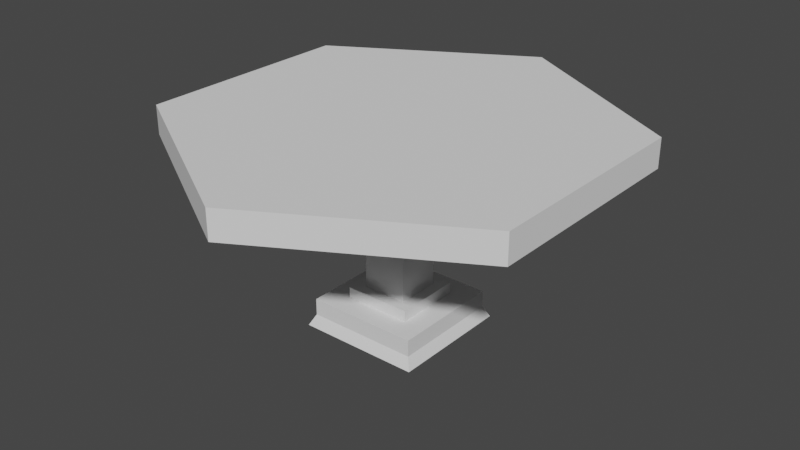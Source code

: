 # Source: table_round.blend  (saved by Blender 2.91.10; exported with 4.5.12 LTS)
import bpy
from mathutils import Matrix  # noqa: F401  (used for matrix-valued properties, if any)

bpy.ops.wm.read_factory_settings(use_empty=True)
scene = bpy.context.scene
scene.name = 'Scene'

# ---- world
world_world = bpy.data.worlds.new('World'); scene.world = world_world
world_world.use_nodes = True; world_world.node_tree.nodes.clear()
_N = world_world.node_tree.nodes; _L = world_world.node_tree.links
n0 = _N.new('ShaderNodeOutputWorld'); n0.name = 'World Output'; n0.location = (300, 300)
n1 = _N.new('ShaderNodeBackground'); n1.name = 'Background'; n1.location = (10, 300)
n1.inputs[0].default_value = (0.05088, 0.05088, 0.05088, 1.0)
_L.new(n1.outputs[0], n0.inputs[0])
n0.is_active_output = True
world_world.color = (0.05088, 0.05088, 0.05088)
world_world.use_sun_shadow = False
world_world.sun_shadow_jitter_overblur = 0.0

# ---- meshes
me_table_round = bpy.data.meshes.new('table_round')
me_table_round.from_pydata([(-0.695, 0.4012, 0.6327), (-0.08025, 0.08025, 0.6327), (-5.979e-08, 0.8025, 0.6327), (0.08025, 0.08025, 0.6327), (0.695, 0.4012, 0.6327), (0.08025, -0.08025, 0.6327), (-0.08025, -0.08025, 0.6327), (-5.979e-08, -0.8025, 0.6327), (-0.695, -0.4012, 0.6327), (-0.695, 2.392e-07, 0.6327), (0.695, -0.4012, 0.6327), (0.695, 2.392e-07, 0.6327), (-0.695, -0.4012, 0.7362), (-0.695, 0.4012, 0.7362), (-5.979e-08, -0.8025, 0.7362), (-5.979e-08, 0.8025, 0.7362), (0.695, -0.4012, 0.7362), (0.695, 0.4012, 0.7362), (-5.979e-08, 0.8025, 0.6327), (0.695, 0.4012, 0.6327), (-5.979e-08, 0.8025, 0.7362), (0.695, 0.4012, 0.7362), (0.695, -0.4012, 0.6327), (0.695, -0.4012, 0.7362), (0.695, 2.392e-07, 0.6327), (0.695, 0.4012, 0.7362), (0.695, 0.4012, 0.6327), (0.695, -0.4012, 0.6327), (-5.979e-08, -0.8025, 0.6327), (0.695, -0.4012, 0.7362), (-5.979e-08, -0.8025, 0.7362), (-5.979e-08, -0.8025, 0.6327), (-0.695, -0.4012, 0.6327), (-5.979e-08, -0.8025, 0.7362), (-0.695, -0.4012, 0.7362), (-0.695, -0.4012, 0.7362), (-0.695, -0.4012, 0.6327), (-0.695, 0.4012, 0.7362), (-0.695, 2.392e-07, 0.6327), (-0.695, 0.4012, 0.6327), (-0.695, 0.4012, 0.6327), (-5.979e-08, 0.8025, 0.6327), (-0.695, 0.4012, 0.7362), (-5.979e-08, 0.8025, 0.7362), (0.08025, -0.08025, 0.1408), (-0.08025, -0.08025, 0.1408), (0.08025, -0.08025, 0.6327), (-0.08025, -0.08025, 0.6327), (-0.08025, -0.08025, 0.6327), (-0.08025, -0.08025, 0.1408), (-0.08025, 0.08025, 0.6327), (-0.08025, 0.08025, 0.1408), (-0.08025, 0.08025, 0.1408), (0.08025, 0.08025, 0.1408), (-0.08025, 0.08025, 0.6327), (0.08025, 0.08025, 0.6327), (0.08025, -0.08025, 0.1408), (0.08025, -0.08025, 0.6327), (0.08025, 0.08025, 0.1408), (0.08025, 0.08025, 0.6327), (0.1204, -0.1204, 0.1007), (-0.1204, -0.1204, 0.1007), (0.1204, -0.1204, 0.1408), (-0.1204, -0.1204, 0.1408), (-0.1204, -0.1204, 0.1408), (-0.1204, -0.1204, 0.1007), (-0.1204, 0.1204, 0.1408), (-0.1204, 0.1204, 0.1007), (0.1204, -0.1204, 0.1007), (0.1204, -0.1204, 0.1408), (0.1204, 0.1204, 0.1007), (0.1204, 0.1204, 0.1408), (-0.1204, 0.1204, 0.1408), (-0.08025, -0.08025, 0.1408), (-0.1204, -0.1204, 0.1408), (0.1204, -0.1204, 0.1408), (0.08025, -0.08025, 0.1408), (0.08025, 0.08025, 0.1408), (-0.08025, 0.08025, 0.1408), (0.1204, 0.1204, 0.1408), (-0.2006, -0.2006, 0.1007), (-0.2006, -0.2006, 0.04053), (-0.2006, 0.2006, 0.1007), (-0.2006, 0.2006, 0.04053), (-0.2006, 0.2006, 0.04053), (0.2006, 0.2006, 0.04053), (-0.2006, 0.2006, 0.1007), (0.2006, 0.2006, 0.1007), (0.2006, -0.2006, 0.04053), (-0.2006, -0.2006, 0.04053), (0.2006, -0.2006, 0.1007), (-0.2006, -0.2006, 0.1007), (0.2006, -0.2006, 0.04053), (0.2006, -0.2006, 0.1007), (0.2006, 0.2006, 0.04053), (0.2006, 0.2006, 0.1007), (-0.2006, 0.2006, 0.1007), (-0.1204, -0.1204, 0.1007), (-0.2006, -0.2006, 0.1007), (0.2006, -0.2006, 0.1007), (0.1204, -0.1204, 0.1007), (0.1204, 0.1204, 0.1007), (-0.1204, 0.1204, 0.1007), (0.2006, 0.2006, 0.1007), (-0.2207, 0.2207, 0.0004104), (-0.2207, -0.2207, 0.0004104), (0.2207, 0.2207, 0.0004104), (0.2207, -0.2207, 0.0004104), (-0.2207, 0.2207, 0.0004104), (0.2207, 0.2207, 0.0004104), (-0.2006, 0.2006, 0.04053), (0.2006, 0.2006, 0.04053), (0.2207, -0.2207, 0.0004104), (0.2006, -0.2006, 0.04053), (0.2207, 0.2207, 0.0004104), (0.2006, 0.2006, 0.04053), (0.2207, -0.2207, 0.0004104), (-0.2207, -0.2207, 0.0004104), (0.2006, -0.2006, 0.04053), (-0.2006, -0.2006, 0.04053), (-0.2207, -0.2207, 0.0004104), (-0.2207, 0.2207, 0.0004104), (-0.2006, -0.2006, 0.04053), (-0.2006, 0.2006, 0.04053), (-0.1204, 0.1204, 0.1007), (0.1204, 0.1204, 0.1007), (-0.1204, 0.1204, 0.1408), (0.1204, 0.1204, 0.1408)], [], [(2, 1, 0), (1, 2, 3), (3, 2, 4), (3, 4, 5), (6, 0, 1), (7, 0, 6), (7, 6, 5), (8, 0, 7), (0, 8, 9), (7, 5, 10), (10, 5, 4), (10, 4, 11), (14, 13, 12), (13, 14, 15), (15, 14, 16), (15, 16, 17), (20, 19, 18), (19, 20, 21), (24, 23, 22), (23, 24, 25), (25, 24, 26), (29, 28, 27), (28, 29, 30), (33, 32, 31), (32, 33, 34), (37, 36, 35), (36, 37, 38), (38, 37, 39), (42, 41, 40), (41, 42, 43), (46, 45, 44), (45, 46, 47), (50, 49, 48), (49, 50, 51), (54, 53, 52), (53, 54, 55), (58, 57, 56), (57, 58, 59), (62, 61, 60), (61, 62, 63), (66, 65, 64), (65, 66, 67), (70, 69, 68), (69, 70, 71), (74, 73, 72), (73, 74, 75), (73, 75, 76), (76, 75, 77), (78, 72, 73), (72, 78, 79), (79, 78, 77), (79, 77, 75), (82, 81, 80), (81, 82, 83), (86, 85, 84), (85, 86, 87), (90, 89, 88), (89, 90, 91), (94, 93, 92), (93, 94, 95), (98, 97, 96), (97, 98, 99), (97, 99, 100), (100, 99, 101), (102, 96, 97), (96, 102, 103), (103, 102, 101), (103, 101, 99), (106, 105, 104), (105, 106, 107), (110, 109, 108), (109, 110, 111), (114, 113, 112), (113, 114, 115), (118, 117, 116), (117, 118, 119), (122, 121, 120), (121, 122, 123), (126, 125, 124), (125, 126, 127)])
me_table_round.polygons.foreach_set('use_smooth', [0, 0, 0, 0, 0, 0, 0, 0, 0, 0, 0, 1, 0, 0, 0, 0, 0, 0, 0, 0, 0, 0, 0, 0, 0, 0, 0, 0, 0, 0, 0, 0, 0, 0, 0, 0, 0, 0, 0, 0, 0, 0, 0, 0, 0, 0, 0, 0, 0, 0, 0, 0, 0, 0, 0, 0, 0, 0, 0, 0, 0, 0, 0, 0, 0, 0, 0, 0, 0, 0, 0, 0, 0, 0, 0, 0, 0, 0, 0, 0])
_uv = me_table_round.uv_layers.new(name='UVMap')
_uv.uv.foreach_set('vector', [-13.64, 31.5, -12.06, 17.32, -1.421e-14, 23.62, -12.06, 17.32, -13.64, 31.5, -15.21, 17.32, -15.21, 17.32, -13.64, 31.5, -27.28, 23.62, -15.21, 17.32, -27.28, 23.62, -15.21, 14.17, -12.06, 14.17, -1.421e-14, 23.62, -12.06, 17.32, -13.64, 0.0, -1.421e-14, 23.62, -12.06, 14.17, -13.64, 0.0, -12.06, 14.17, -15.21, 14.17, 0.0, 7.874, -1.421e-14, 23.62, -13.64, 0.0, -1.421e-14, 23.62, 0.0, 7.874, 0.0, 15.75, -13.64, 0.0, -15.21, 14.17, -27.28, 7.874, -27.28, 7.874, -15.21, 14.17, -27.28, 23.62, -27.28, 7.874, -27.28, 23.62, -27.28, 15.75, 13.64, 0.0, 1.421e-14, 23.62, 0.0, 7.874, 1.421e-14, 23.62, 13.64, 0.0, 13.64, 31.5, 13.64, 31.5, 13.64, 0.0, 27.28, 7.874, 13.64, 31.5, 27.28, 7.874, 27.28, 23.62, 3.937, 3.808, -11.81, 1.778, 3.937, 1.778, -11.81, 1.778, 3.937, 3.808, -11.81, 3.808, 15.75, 1.778, 7.874, 3.808, 7.874, 1.778, 7.874, 3.808, 15.75, 1.778, 23.62, 3.808, 23.62, 3.808, 15.75, 1.778, 23.62, 1.778, 27.56, 3.808, 11.81, 1.778, 27.56, 1.778, 11.81, 1.778, 27.56, 3.808, 11.81, 3.808, 11.81, 3.808, -3.937, 1.778, 11.81, 1.778, -3.937, 1.778, 11.81, 3.808, -3.937, 3.808, -23.62, 3.808, -7.874, 1.778, -7.874, 3.808, -7.874, 1.778, -23.62, 3.808, -15.75, 1.778, -15.75, 1.778, -23.62, 3.808, -23.62, 1.778, -11.81, 3.808, -27.56, 1.778, -11.81, 1.778, -27.56, 1.778, -11.81, 3.808, -27.56, 3.808, 15.21, 1.778, 12.06, -7.874, 15.21, -7.874, 12.06, -7.874, 15.21, 1.778, 12.06, 1.778, -17.32, 1.778, -14.17, -7.874, -14.17, 1.778, -14.17, -7.874, -17.32, 1.778, -17.32, -7.874, -12.06, 1.778, -15.21, -7.874, -12.06, -7.874, -15.21, -7.874, -12.06, 1.778, -15.21, 1.778, 17.32, -7.874, 14.17, 1.778, 14.17, -7.874, 14.17, 1.778, 17.32, -7.874, 17.32, 1.778, 16.0, -7.874, 11.28, -8.661, 16.0, -8.661, 11.28, -8.661, 16.0, -7.874, 11.28, -7.874, -18.11, -7.874, -13.39, -8.661, -13.39, -7.874, -13.39, -8.661, -18.11, -7.874, -18.11, -8.661, 18.11, -8.661, 13.39, -7.874, 13.39, -8.661, 13.39, -7.874, 18.11, -8.661, 18.11, -7.874, 11.28, 13.39, 12.06, 14.17, 11.28, 18.11, 12.06, 14.17, 11.28, 13.39, 16.0, 13.39, 12.06, 14.17, 16.0, 13.39, 15.21, 14.17, 15.21, 14.17, 16.0, 13.39, 15.21, 17.32, 12.06, 17.32, 11.28, 18.11, 12.06, 14.17, 11.28, 18.11, 12.06, 17.32, 16.0, 18.11, 16.0, 18.11, 12.06, 17.32, 15.21, 17.32, 16.0, 18.11, 15.21, 17.32, 16.0, 13.39, -19.69, -8.661, -11.81, -9.843, -11.81, -8.661, -11.81, -9.843, -19.69, -8.661, -19.69, -9.843, -9.701, -8.661, -17.58, -9.843, -9.701, -9.843, -17.58, -9.843, -9.701, -8.661, -17.58, -8.661, 17.58, -8.661, 9.701, -9.843, 17.58, -9.843, 9.701, -9.843, 17.58, -8.661, 9.701, -8.661, 19.69, -9.843, 11.81, -8.661, 11.81, -9.843, 11.81, -8.661, 19.69, -9.843, 19.69, -8.661, 9.701, 11.81, 11.28, 13.39, 9.701, 19.69, 11.28, 13.39, 9.701, 11.81, 17.58, 11.81, 11.28, 13.39, 17.58, 11.81, 16.0, 13.39, 16.0, 13.39, 17.58, 11.81, 16.0, 18.11, 11.28, 18.11, 9.701, 19.69, 11.28, 13.39, 9.701, 19.69, 11.28, 18.11, 17.58, 19.69, 17.58, 19.69, 11.28, 18.11, 16.0, 18.11, 17.58, 19.69, 16.0, 18.11, 17.58, 11.81, -17.97, 20.08, -9.307, 11.42, -9.307, 20.08, -9.307, 11.42, -17.97, 20.08, -17.97, 11.42, -9.701, -17.61, -17.97, -18.49, -9.307, -18.49, -17.97, -18.49, -9.701, -17.61, -17.58, -17.61, 20.08, -17.54, 11.81, -16.66, 11.42, -17.54, 11.81, -16.66, 20.08, -17.54, 19.69, -16.66, 17.58, -3.521, 9.307, -4.402, 17.97, -4.402, 9.307, -4.402, 17.58, -3.521, 9.701, -3.521, -11.81, -4.465, -20.08, -5.345, -11.42, -5.345, -20.08, -5.345, -11.81, -4.465, -19.69, -4.465, -11.28, -7.874, -16.0, -8.661, -11.28, -8.661, -16.0, -8.661, -11.28, -7.874, -16.0, -7.874])
me_table_round.use_remesh_fix_poles = True
me_table_round.use_remesh_preserve_attributes = False
me_table_round.use_mirror_vertex_groups = False
me_table_round.update()
me_table_round.normals_split_custom_set([tuple(v) for v in zip(*[iter([-1.269e-07, 0.0, -1.0, -1.269e-07, 0.0, -1.0, -1.269e-07, 0.0, -1.0, 0.0, 0.0, -1.0, 0.0, 0.0, -1.0, 0.0, 0.0, -1.0, 1.269e-07, 0.0, -1.0, 1.269e-07, 0.0, -1.0, 1.269e-07, 0.0, -1.0, 0.0, 0.0, -1.0, 0.0, 0.0, -1.0, 0.0, 0.0, -1.0, 0.0, 0.0, -1.0, 0.0, 0.0, -1.0, 0.0, 0.0, -1.0, -2.941e-07, 0.0, -1.0, -2.941e-07, 0.0, -1.0, -2.941e-07, 0.0, -1.0, 0.0, 0.0, -1.0, 0.0, 0.0, -1.0, 0.0, 0.0, -1.0, 0.0, 0.0, -1.0, 0.0, 0.0, -1.0, 0.0, 0.0, -1.0, 1.0, 0.0, 0.0, 1.0, 0.0, 0.0, 1.0, 0.0, 0.0, 6.344e-08, 0.0, -1.0, 6.344e-08, 0.0, -1.0, 6.344e-08, 0.0, -1.0, 0.0, 0.0, -1.0, 0.0, 0.0, -1.0, 0.0, 0.0, -1.0, 1.0, -2.291e-09, -4.777e-05, 1.0, 2.291e-09, 4.777e-05, 1.0, 2.291e-09, 4.777e-05, -2.137e-07, 0.0, 1.0, -2.137e-07, 0.0, 1.0, -2.137e-07, 0.0, 1.0, 0.0, 0.0, 1.0, 0.0, 0.0, 1.0, 0.0, 0.0, 1.0, 5.344e-08, 0.0, 1.0, 5.344e-08, 0.0, 1.0, 5.344e-08, 0.0, 1.0, 0.0, 0.0, 1.0, 0.0, 0.0, 1.0, 0.0, 0.0, 1.0, 0.5, 0.866, 0.0, 0.5, 0.866, 0.0, 0.5, 0.866, 0.0, 0.5, 0.866, 0.0, 0.5, 0.866, 0.0, 0.5, 0.866, 0.0, 1.0, 0.0, 0.0, 1.0, 0.0, 0.0, 1.0, 0.0, 0.0, 1.0, 0.0, 0.0, 1.0, 0.0, 0.0, 1.0, 0.0, 0.0, 1.0, 0.0, 0.0, 1.0, 0.0, 0.0, 1.0, 0.0, 0.0, 0.5, -0.866, 0.0, 0.5, -0.866, 0.0, 0.5, -0.866, 0.0, 0.5, -0.866, 0.0, 0.5, -0.866, 0.0, 0.5, -0.866, 0.0, -0.5, -0.866, 0.0, -0.5, -0.866, 0.0, -0.5, -0.866, 0.0, -0.5, -0.866, 0.0, -0.5, -0.866, 0.0, -0.5, -0.866, 0.0, -1.0, 0.0, 0.0, -1.0, 0.0, 0.0, -1.0, 0.0, 0.0, -1.0, 0.0, 0.0, -1.0, 0.0, 0.0, -1.0, 0.0, 0.0, -1.0, 0.0, 0.0, -1.0, 0.0, 0.0, -1.0, 0.0, 0.0, -0.5, 0.866, 0.0, -0.5, 0.866, 0.0, -0.5, 0.866, 0.0, -0.5, 0.866, 0.0, -0.5, 0.866, 0.0, -0.5, 0.866, 0.0, 0.0, -1.0, 0.0, 0.0, -1.0, 0.0, 0.0, -1.0, 0.0, 0.0, -1.0, 0.0, 0.0, -1.0, 0.0, 0.0, -1.0, 0.0, -1.0, 0.0, 0.0, -1.0, 0.0, 0.0, -1.0, 0.0, 0.0, -1.0, 0.0, 0.0, -1.0, 0.0, 0.0, -1.0, 0.0, 0.0, 0.0, 1.0, 0.0, 0.0, 1.0, 0.0, 0.0, 1.0, 0.0, 0.0, 1.0, 0.0, 0.0, 1.0, 0.0, 0.0, 1.0, 0.0, 1.0, 0.0, 0.0, 1.0, 0.0, 0.0, 1.0, 0.0, 0.0, 1.0, 0.0, 0.0, 1.0, 0.0, 0.0, 1.0, 0.0, 0.0, 0.0, -1.0, 0.0, 0.0, -1.0, 0.0, 0.0, -1.0, 0.0, 0.0, -1.0, 0.0, 0.0, -1.0, 0.0, 0.0, -1.0, 0.0, -1.0, 0.0, 0.0, -1.0, 0.0, 0.0, -1.0, 0.0, 0.0, -1.0, 0.0, 0.0, -1.0, 0.0, 0.0, -1.0, 0.0, 0.0, 1.0, 0.0, 0.0, 1.0, 0.0, 0.0, 1.0, 0.0, 0.0, 1.0, 0.0, 0.0, 1.0, 0.0, 0.0, 1.0, 0.0, 0.0, -3.856e-07, 0.0, 1.0, -3.856e-07, 0.0, 1.0, -3.856e-07, 0.0, 1.0, 0.0, 0.0, 1.0, 0.0, 0.0, 1.0, 0.0, 0.0, 1.0, 0.0, 0.0, 1.0, 0.0, 0.0, 1.0, 0.0, 0.0, 1.0, 5.785e-07, 0.0, 1.0, 5.785e-07, 0.0, 1.0, 5.785e-07, 0.0, 1.0, -5.785e-07, 0.0, 1.0, -5.785e-07, 0.0, 1.0, -5.785e-07, 0.0, 1.0, 0.0, 0.0, 1.0, 0.0, 0.0, 1.0, 0.0, 0.0, 1.0, 0.0, 0.0, 1.0, 0.0, 0.0, 1.0, 0.0, 0.0, 1.0, 3.856e-07, 0.0, 1.0, 3.856e-07, 0.0, 1.0, 3.856e-07, 0.0, 1.0, -1.0, 0.0, 0.0, -1.0, 0.0, 0.0, -1.0, 0.0, 0.0, -1.0, 0.0, 0.0, -1.0, 0.0, 0.0, -1.0, 0.0, 0.0, 0.0, 1.0, 0.0, 0.0, 1.0, 0.0, 0.0, 1.0, 0.0, 0.0, 1.0, 0.0, 0.0, 1.0, 0.0, 0.0, 1.0, 0.0, 0.0, -1.0, 0.0, 0.0, -1.0, 0.0, 0.0, -1.0, 0.0, 0.0, -1.0, 0.0, 0.0, -1.0, 0.0, 0.0, -1.0, 0.0, 1.0, 0.0, 0.0, 1.0, 0.0, 0.0, 1.0, 0.0, 0.0, 1.0, 0.0, 0.0, 1.0, 0.0, 0.0, 1.0, 0.0, 0.0, 0.0, 0.0, 1.0, 0.0, 0.0, 1.0, 0.0, 0.0, 1.0, 0.0, 0.0, 1.0, 0.0, 0.0, 1.0, 0.0, 0.0, 1.0, 0.0, 0.0, 1.0, 0.0, 0.0, 1.0, 0.0, 0.0, 1.0, 0.0, 0.0, 1.0, 0.0, 0.0, 1.0, 0.0, 0.0, 1.0, 0.0, 0.0, 1.0, 0.0, 0.0, 1.0, 0.0, 0.0, 1.0, 0.0, 0.0, 1.0, 0.0, 0.0, 1.0, 0.0, 0.0, 1.0, 0.0, 0.0, 1.0, 0.0, 0.0, 1.0, 0.0, 0.0, 1.0, 0.0, 0.0, 1.0, 0.0, 0.0, 1.0, 0.0, 0.0, 1.0, 0.0, 0.0, -1.0, 0.0, 0.0, -1.0, 0.0, 0.0, -1.0, 0.0, 0.0, -1.0, 0.0, 0.0, -1.0, 0.0, 0.0, -1.0, 0.0, 0.8944, 0.4472, 0.0, 0.8944, 0.4472, 0.0, 0.8944, 0.4472, 0.0, 0.8944, 0.4472, 0.0, 0.8944, 0.4472, 0.0, 0.8944, 0.4472, 0.8944, 0.0, 0.4472, 0.8944, 0.0, 0.4472, 0.8944, 0.0, 0.4472, 0.8944, 0.0, 0.4472, 0.8944, 0.0, 0.4472, 0.8944, 0.0, 0.4472, 0.0, -0.8944, 0.4472, 0.0, -0.8944, 0.4472, 0.0, -0.8944, 0.4472, 0.0, -0.8944, 0.4472, 0.0, -0.8944, 0.4472, 0.0, -0.8944, 0.4472, -0.8944, 0.0, 0.4472, -0.8944, 0.0, 0.4472, -0.8944, 0.0, 0.4472, -0.8944, 0.0, 0.4472, -0.8944, 0.0, 0.4472, -0.8944, 0.0, 0.4472, 0.0, 1.0, 0.0, 0.0, 1.0, 0.0, 0.0, 1.0, 0.0, 0.0, 1.0, 0.0, 0.0, 1.0, 0.0, 0.0, 1.0, 0.0])] * 3)])

# ---- objects
ob_table_round = bpy.data.objects.new('table_round', me_table_round)
ob_collider = bpy.data.objects.new('collider', None)

# ---- transforms, parenting, visibility, modifiers, constraints
ob_table_round.location = (0.0, 0.0, 0.0)
ob_table_round.rotation_mode = 'QUATERNION'
ob_table_round.rotation_quaternion = (1.0, 0.0, 0.0, 0.0)
ob_table_round.lineart.crease_threshold = 0.0
ob_collider.parent = ob_table_round
ob_collider.location = (1.066e-16, 1.72e-08, 0.688)
ob_collider.scale = (0.9242, 0.9554, 0.1013)
ob_collider.empty_display_type = 'CUBE'
ob_collider.empty_display_size = 0.5
ob_collider.lineart.crease_threshold = 0.0

# ---- collection membership
scene.collection.objects.link(ob_table_round)
scene.collection.objects.link(ob_collider)

# ---- scene / render settings (as saved in the file)
scene.frame_start = 1; scene.frame_end = 250; scene.frame_set(1)
scene.render.engine = 'BLENDER_EEVEE_NEXT'
scene.cycles.use_denoising = False
scene.cycles.samples = 128
scene.cycles.sampling_pattern = 'TABULATED_SOBOL'
scene.cycles.use_adaptive_sampling = False
scene.cycles.use_light_tree = False
scene.view_settings.view_transform = 'Filmic'
bpy.context.view_layer.update()

# ---- added for rendering (the .blend has no active camera and no usable light): camera, sun
cam_auto = bpy.data.cameras.new('AutoCamera')
cam_auto.lens = 50.0
cam_auto.sensor_width = 36.0
cam_auto.clip_end = 1000.0
ob_auto_camera = bpy.data.objects.new('AutoCamera', cam_auto)
scene.collection.objects.link(ob_auto_camera)
ob_auto_camera.location = (2.07903, -2.49483, 2.03151)
ob_auto_camera.rotation_euler = (1.09748, -7.21219e-08, 0.694738)
scene.camera = ob_auto_camera
light_auto_sun = bpy.data.lights.new('AutoSun', 'SUN')
light_auto_sun.energy = 3.0
light_auto_sun.angle = 0.0523599
ob_auto_sun = bpy.data.objects.new('AutoSun', light_auto_sun)
scene.collection.objects.link(ob_auto_sun)
ob_auto_sun.rotation_euler = (0.872665, 0.174533, 0.523599)
bpy.context.view_layer.update()
